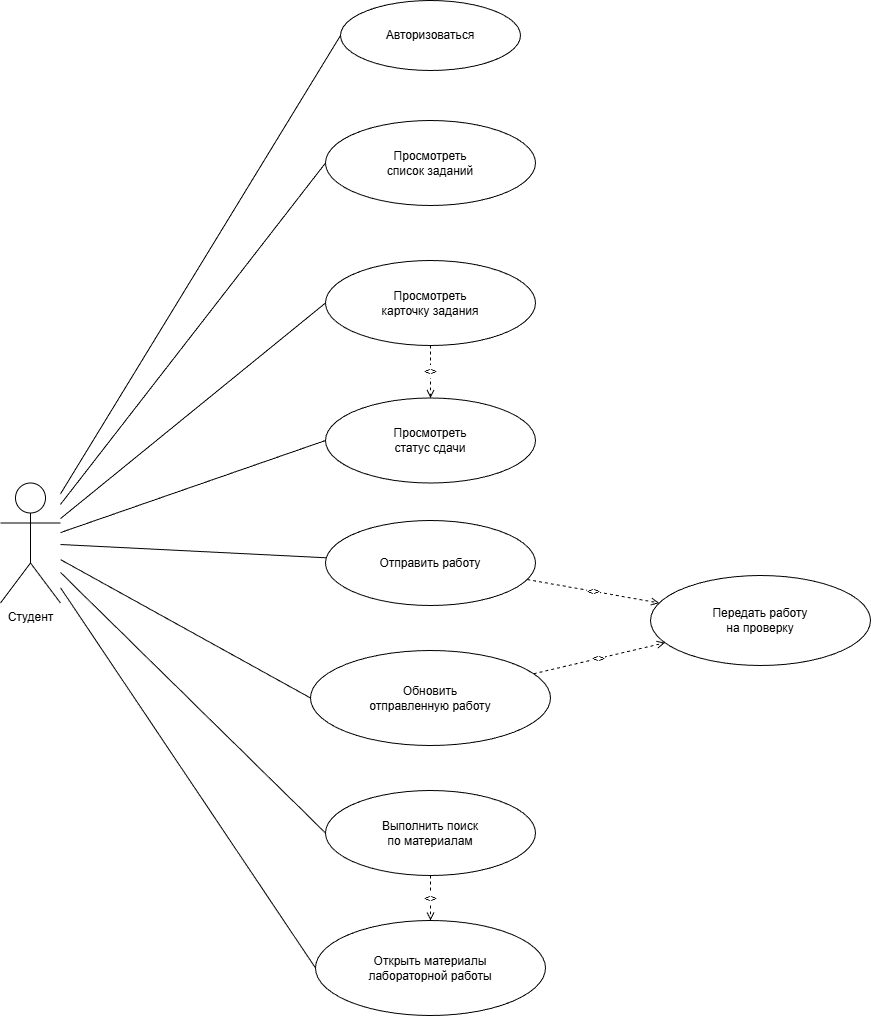

The diagram above was exported from draw.io. Its source (the exported page's mxGraphModel, read from the mxfile embedded in the PNG):
<mxGraphModel dx="2305" dy="1144" grid="1" gridSize="10" guides="1" tooltips="1" connect="1" arrows="1" fold="1" page="1" pageScale="1" pageWidth="1600" pageHeight="900" math="0" shadow="0">
  <root>
    <mxCell id="0" />
    <mxCell id="1" parent="0" />
    <mxCell id="actor_student" parent="1" style="shape=umlActor;verticalLabelPosition=bottom;verticalAlign=top;html=1;outlineConnect=0;" value="Студент" vertex="1">
      <mxGeometry height="120" width="60" x="30" y="522.5" as="geometry" />
    </mxCell>
    <mxCell id="e1" edge="1" parent="1" source="actor_student" style="endArrow=none;html=1;entryX=0;entryY=0.5;entryDx=0;entryDy=0;" target="uc_login" value="">
      <mxGeometry relative="1" as="geometry" />
    </mxCell>
    <mxCell id="e2" edge="1" parent="1" source="actor_student" style="endArrow=none;html=1;entryX=0;entryY=0.5;entryDx=0;entryDy=0;" target="uc_list" value="">
      <mxGeometry relative="1" as="geometry" />
    </mxCell>
    <mxCell id="e3" edge="1" parent="1" source="actor_student" style="endArrow=none;html=1;entryX=0;entryY=0.5;entryDx=0;entryDy=0;" target="uc_details" value="">
      <mxGeometry relative="1" as="geometry" />
    </mxCell>
    <mxCell id="e4" edge="1" parent="1" source="actor_student" style="endArrow=none;html=1;entryX=0;entryY=0.5;entryDx=0;entryDy=0;" target="uc_status" value="">
      <mxGeometry relative="1" as="geometry" />
    </mxCell>
    <mxCell id="e5" edge="1" parent="1" source="actor_student" style="endArrow=none;html=1;entryX=0;entryY=0.5;entryDx=0;entryDy=0;" target="uc_open_wiki" value="">
      <mxGeometry relative="1" as="geometry" />
    </mxCell>
    <mxCell id="e6" edge="1" parent="1" source="actor_student" style="endArrow=none;html=1;entryX=0;entryY=0.5;entryDx=0;entryDy=0;" target="uc_search" value="">
      <mxGeometry relative="1" as="geometry" />
    </mxCell>
    <mxCell id="e7" edge="1" parent="1" source="actor_student" style="endArrow=none;html=1;" target="uc_submit" value="">
      <mxGeometry relative="1" as="geometry" />
    </mxCell>
    <mxCell id="e8" edge="1" parent="1" source="actor_student" style="endArrow=none;html=1;entryX=0;entryY=0.5;entryDx=0;entryDy=0;" target="uc_update" value="">
      <mxGeometry relative="1" as="geometry" />
    </mxCell>
    <mxCell id="inc1" edge="1" parent="1" source="uc_details" style="dashed=1;endArrow=open;endFill=0;html=1;labelBackgroundColor=#ffffff;" target="uc_status" value="&lt;&lt;include&gt;&gt;">
      <mxGeometry relative="1" as="geometry" />
    </mxCell>
    <mxCell id="ext1" edge="1" parent="1" source="uc_search" style="dashed=1;endArrow=open;endFill=0;html=1;labelBackgroundColor=#ffffff;" target="uc_open_wiki" value="&lt;&lt;extend&gt;&gt;">
      <mxGeometry relative="1" as="geometry" />
    </mxCell>
    <mxCell id="inc2" edge="1" parent="1" source="uc_submit" style="dashed=1;endArrow=open;endFill=0;html=1;labelBackgroundColor=#ffffff;" target="uc_transfer" value="&lt;&lt;include&gt;&gt;">
      <mxGeometry relative="1" as="geometry" />
    </mxCell>
    <mxCell id="inc3" edge="1" parent="1" source="uc_update" style="dashed=1;endArrow=open;endFill=0;html=1;labelBackgroundColor=#ffffff;" target="uc_transfer" value="&lt;&lt;include&gt;&gt;">
      <mxGeometry relative="1" as="geometry" />
    </mxCell>
    <mxCell id="uc_login" parent="1" style="ellipse;whiteSpace=wrap;html=1;aspect=fixed;" value="Авторизоваться" vertex="1">
      <mxGeometry height="70" width="180" x="370" y="40" as="geometry" />
    </mxCell>
    <mxCell id="uc_list" parent="1" style="ellipse;whiteSpace=wrap;html=1;aspect=fixed;" value="Просмотреть&#10;список заданий" vertex="1">
      <mxGeometry height="85" width="210" x="355" y="160" as="geometry" />
    </mxCell>
    <mxCell id="uc_details" parent="1" style="ellipse;whiteSpace=wrap;html=1;aspect=fixed;" value="Просмотреть&#10;карточку задания" vertex="1">
      <mxGeometry height="85" width="210" x="355" y="300" as="geometry" />
    </mxCell>
    <mxCell id="uc_status" parent="1" style="ellipse;whiteSpace=wrap;html=1;aspect=fixed;" value="Просмотреть&#10;статус сдачи" vertex="1">
      <mxGeometry height="85" width="210" x="355" y="437.5" as="geometry" />
    </mxCell>
    <mxCell id="uc_open_wiki" parent="1" style="ellipse;whiteSpace=wrap;html=1;aspect=fixed;" value="Открыть материалы&#10;лабораторной работы" vertex="1">
      <mxGeometry height="95" width="230" x="345" y="960" as="geometry" />
    </mxCell>
    <mxCell id="uc_search" parent="1" style="ellipse;whiteSpace=wrap;html=1;aspect=fixed;" value="Выполнить поиск&#10;по материалам" vertex="1">
      <mxGeometry height="85" width="210" x="355" y="830" as="geometry" />
    </mxCell>
    <mxCell id="uc_update" parent="1" style="ellipse;whiteSpace=wrap;html=1;aspect=fixed;" value="Обновить&#10;отправленную работу" vertex="1">
      <mxGeometry height="95" width="240" x="340" y="690" as="geometry" />
    </mxCell>
    <mxCell id="uc_transfer" parent="1" style="ellipse;whiteSpace=wrap;html=1;aspect=fixed;" value="Передать работу&#10;на проверку" vertex="1">
      <mxGeometry height="90" width="220" x="680" y="615" as="geometry" />
    </mxCell>
    <mxCell id="uc_submit" parent="1" style="ellipse;whiteSpace=wrap;html=1;aspect=fixed;" value="Отправить работу" vertex="1">
      <mxGeometry height="85" width="210" x="355" y="560" as="geometry" />
    </mxCell>
  </root>
</mxGraphModel>